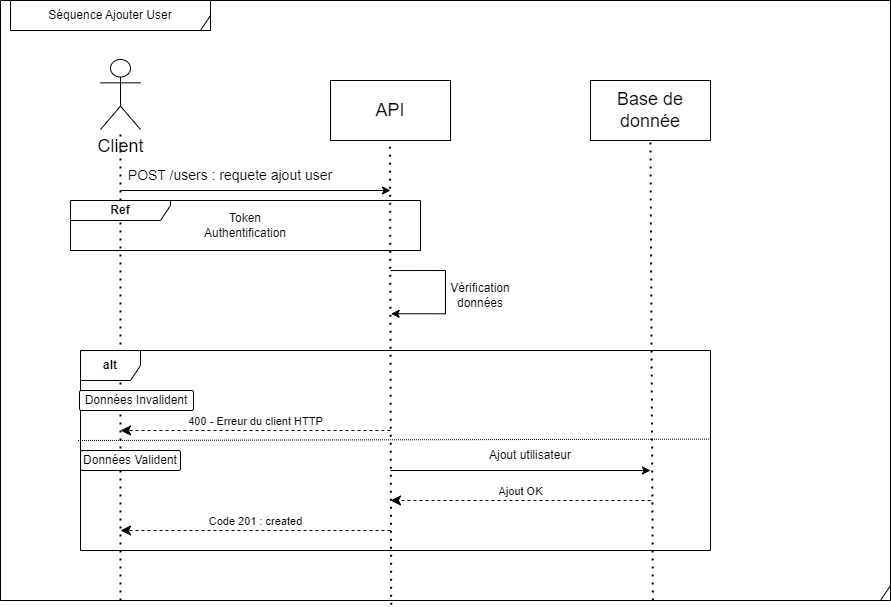

The diagram above was exported from draw.io. Its source (the exported page's mxGraphModel, read from the mxfile embedded in the PNG):
<mxGraphModel dx="1674" dy="1171" grid="1" gridSize="10" guides="1" tooltips="1" connect="1" arrows="1" fold="1" page="1" pageScale="1" pageWidth="291" pageHeight="413" math="0" shadow="0">
  <root>
    <mxCell id="0" />
    <mxCell id="1" parent="0" />
    <mxCell id="345EUq0ZLmNLrLDyvito-7" value="" style="shape=umlFrame;whiteSpace=wrap;html=1;width=890;height=600;" parent="1" vertex="1">
      <mxGeometry x="10" y="-300" width="890" height="600" as="geometry" />
    </mxCell>
    <mxCell id="6I9WszvVTcMR3aCivLug-2" value="&lt;span style=&quot;font-size: 18px;&quot;&gt;Client&lt;/span&gt;" style="shape=umlActor;verticalLabelPosition=bottom;verticalAlign=top;html=1;" parent="1" vertex="1">
      <mxGeometry x="110" y="-241" width="40" height="70" as="geometry" />
    </mxCell>
    <mxCell id="6I9WszvVTcMR3aCivLug-5" value="" style="endArrow=none;dashed=1;html=1;dashPattern=1 3;strokeWidth=2;rounded=0;" parent="1" target="6I9WszvVTcMR3aCivLug-2" edge="1">
      <mxGeometry width="50" height="50" relative="1" as="geometry">
        <mxPoint x="130" y="300" as="sourcePoint" />
        <mxPoint x="200" y="-40" as="targetPoint" />
      </mxGeometry>
    </mxCell>
    <mxCell id="6I9WszvVTcMR3aCivLug-7" value="API" style="rounded=0;whiteSpace=wrap;html=1;fontSize=18;" parent="1" vertex="1">
      <mxGeometry x="340" y="-220" width="120" height="60" as="geometry" />
    </mxCell>
    <mxCell id="6I9WszvVTcMR3aCivLug-8" value="" style="endArrow=none;dashed=1;html=1;dashPattern=1 3;strokeWidth=2;rounded=0;startArrow=none;exitX=0.439;exitY=1.007;exitDx=0;exitDy=0;exitPerimeter=0;" parent="1" source="345EUq0ZLmNLrLDyvito-7" edge="1">
      <mxGeometry width="50" height="50" relative="1" as="geometry">
        <mxPoint x="400" y="210" as="sourcePoint" />
        <mxPoint x="399.41" y="-160" as="targetPoint" />
      </mxGeometry>
    </mxCell>
    <mxCell id="6I9WszvVTcMR3aCivLug-9" value="" style="endArrow=classic;html=1;rounded=0;fontSize=18;exitX=0;exitY=1;exitDx=0;exitDy=0;" parent="1" source="6I9WszvVTcMR3aCivLug-10" edge="1">
      <mxGeometry width="50" height="50" relative="1" as="geometry">
        <mxPoint x="130" y="-112" as="sourcePoint" />
        <mxPoint x="400" y="-110" as="targetPoint" />
      </mxGeometry>
    </mxCell>
    <mxCell id="6I9WszvVTcMR3aCivLug-10" value="POST /users : requete ajout user" style="text;html=1;strokeColor=none;fillColor=none;align=center;verticalAlign=middle;whiteSpace=wrap;rounded=0;fontSize=14;" parent="1" vertex="1">
      <mxGeometry x="130" y="-140" width="220" height="30" as="geometry" />
    </mxCell>
    <mxCell id="6I9WszvVTcMR3aCivLug-12" value="" style="endArrow=none;dashed=1;html=1;dashPattern=1 3;strokeWidth=2;rounded=0;startArrow=none;" parent="1" edge="1">
      <mxGeometry width="50" height="50" relative="1" as="geometry">
        <mxPoint x="400" y="210" as="sourcePoint" />
        <mxPoint x="400" y="210" as="targetPoint" />
      </mxGeometry>
    </mxCell>
    <mxCell id="6I9WszvVTcMR3aCivLug-19" value="Base de donnée" style="rounded=0;whiteSpace=wrap;html=1;fontSize=18;" parent="1" vertex="1">
      <mxGeometry x="600" y="-220" width="120" height="60" as="geometry" />
    </mxCell>
    <mxCell id="6I9WszvVTcMR3aCivLug-20" value="" style="endArrow=none;dashed=1;html=1;dashPattern=1 3;strokeWidth=2;rounded=0;exitX=0.733;exitY=1;exitDx=0;exitDy=0;startArrow=none;entryX=0.5;entryY=1;entryDx=0;entryDy=0;exitPerimeter=0;" parent="1" source="345EUq0ZLmNLrLDyvito-7" target="6I9WszvVTcMR3aCivLug-19" edge="1">
      <mxGeometry width="50" height="50" relative="1" as="geometry">
        <mxPoint x="660" y="-106.25000000000011" as="sourcePoint" />
        <mxPoint x="659" y="-160" as="targetPoint" />
      </mxGeometry>
    </mxCell>
    <mxCell id="3nr5LWy3VWde-21Uzr3f-1" value="Séquence Ajouter User" style="shape=umlFrame;whiteSpace=wrap;html=1;width=200;height=30;" parent="1" vertex="1">
      <mxGeometry x="20" y="-300" width="200" height="30" as="geometry" />
    </mxCell>
    <mxCell id="JZZMDnRDoliutxaX1O6V-4" style="edgeStyle=orthogonalEdgeStyle;rounded=0;orthogonalLoop=1;jettySize=auto;html=1;entryX=0.384;entryY=-0.02;entryDx=0;entryDy=0;entryPerimeter=0;exitX=0.25;exitY=0;exitDx=0;exitDy=0;" parent="1" edge="1">
      <mxGeometry relative="1" as="geometry">
        <mxPoint x="400" y="-29.954999999999885" as="sourcePoint" />
        <mxPoint x="400.60000000000014" y="13.259999999999918" as="targetPoint" />
        <Array as="points">
          <mxPoint x="455" y="-30.08" />
          <mxPoint x="455" y="12.92" />
        </Array>
      </mxGeometry>
    </mxCell>
    <mxCell id="JZZMDnRDoliutxaX1O6V-2" value="&lt;b&gt;Ref&lt;/b&gt;" style="shape=umlFrame;whiteSpace=wrap;html=1;width=100;height=20;" parent="1" vertex="1">
      <mxGeometry x="80" y="-100" width="350" height="50" as="geometry" />
    </mxCell>
    <mxCell id="JZZMDnRDoliutxaX1O6V-3" value="Token Authentification" style="text;html=1;strokeColor=none;fillColor=none;align=center;verticalAlign=middle;whiteSpace=wrap;rounded=0;" parent="1" vertex="1">
      <mxGeometry x="225" y="-90" width="60" height="30" as="geometry" />
    </mxCell>
    <mxCell id="JZZMDnRDoliutxaX1O6V-6" value="Vérification données" style="text;html=1;strokeColor=none;fillColor=none;align=center;verticalAlign=middle;whiteSpace=wrap;rounded=0;" parent="1" vertex="1">
      <mxGeometry x="460" y="-20" width="60" height="30" as="geometry" />
    </mxCell>
    <mxCell id="JZZMDnRDoliutxaX1O6V-7" value="&lt;b&gt;alt&lt;/b&gt;" style="shape=umlFrame;whiteSpace=wrap;html=1;pointerEvents=0;" parent="1" vertex="1">
      <mxGeometry x="90" y="50" width="630" height="200" as="geometry" />
    </mxCell>
    <mxCell id="JZZMDnRDoliutxaX1O6V-8" value="" style="endArrow=none;html=1;rounded=0;dashed=1;dashPattern=1 1;entryX=1.001;entryY=0.443;entryDx=0;entryDy=0;entryPerimeter=0;exitX=-0.004;exitY=0.45;exitDx=0;exitDy=0;exitPerimeter=0;" parent="1" source="JZZMDnRDoliutxaX1O6V-7" target="JZZMDnRDoliutxaX1O6V-7" edge="1">
      <mxGeometry relative="1" as="geometry">
        <mxPoint x="250" y="110" as="sourcePoint" />
        <mxPoint x="410" y="110" as="targetPoint" />
      </mxGeometry>
    </mxCell>
    <mxCell id="JZZMDnRDoliutxaX1O6V-10" value="" style="endArrow=classic;html=1;rounded=0;fontSize=18;exitX=0;exitY=1;exitDx=0;exitDy=0;" parent="1" edge="1">
      <mxGeometry width="50" height="50" relative="1" as="geometry">
        <mxPoint x="400" y="170" as="sourcePoint" />
        <mxPoint x="660" y="170" as="targetPoint" />
      </mxGeometry>
    </mxCell>
    <mxCell id="JZZMDnRDoliutxaX1O6V-11" value="Ajout utilisateur" style="text;html=1;strokeColor=none;fillColor=none;align=center;verticalAlign=middle;whiteSpace=wrap;rounded=0;" parent="1" vertex="1">
      <mxGeometry x="490" y="140" width="100" height="30" as="geometry" />
    </mxCell>
    <mxCell id="JZZMDnRDoliutxaX1O6V-12" value="Ajout OK" style="html=1;verticalAlign=bottom;endArrow=classic;dashed=1;endSize=8;edgeStyle=elbowEdgeStyle;elbow=vertical;curved=0;rounded=0;endFill=1;" parent="1" edge="1">
      <mxGeometry relative="1" as="geometry">
        <mxPoint x="660" y="200" as="sourcePoint" />
        <mxPoint x="400" y="200" as="targetPoint" />
      </mxGeometry>
    </mxCell>
    <mxCell id="JZZMDnRDoliutxaX1O6V-13" value="Code 201 : created" style="html=1;verticalAlign=bottom;endArrow=classic;dashed=1;endSize=8;edgeStyle=elbowEdgeStyle;elbow=vertical;curved=0;rounded=0;endFill=1;" parent="1" edge="1">
      <mxGeometry relative="1" as="geometry">
        <mxPoint x="400" y="230" as="sourcePoint" />
        <mxPoint x="130" y="230" as="targetPoint" />
      </mxGeometry>
    </mxCell>
    <mxCell id="JZZMDnRDoliutxaX1O6V-14" value="Données Valident" style="rounded=1;arcSize=10;whiteSpace=wrap;html=1;align=center;" parent="1" vertex="1">
      <mxGeometry x="90" y="150" width="100" height="20" as="geometry" />
    </mxCell>
    <mxCell id="JZZMDnRDoliutxaX1O6V-15" value="Données Invalident" style="rounded=1;arcSize=10;whiteSpace=wrap;html=1;align=center;" parent="1" vertex="1">
      <mxGeometry x="89" y="90" width="114" height="20" as="geometry" />
    </mxCell>
    <mxCell id="JZZMDnRDoliutxaX1O6V-16" value="400 - Erreur du client HTTP" style="html=1;verticalAlign=bottom;endArrow=classic;dashed=1;endSize=8;edgeStyle=elbowEdgeStyle;elbow=vertical;curved=0;rounded=0;endFill=1;" parent="1" edge="1">
      <mxGeometry relative="1" as="geometry">
        <mxPoint x="400" y="130" as="sourcePoint" />
        <mxPoint x="130" y="130" as="targetPoint" />
      </mxGeometry>
    </mxCell>
  </root>
</mxGraphModel>